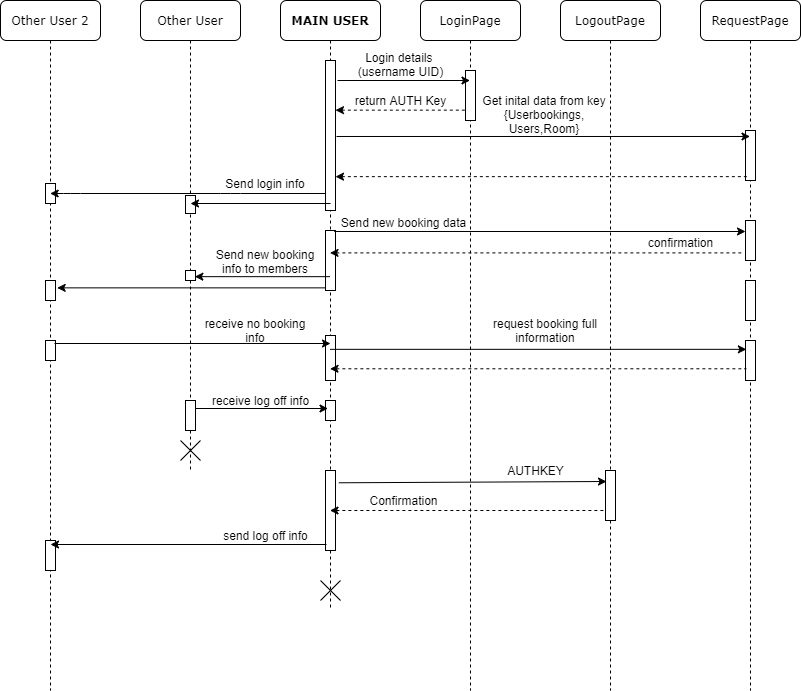

The diagram above was exported from draw.io. Its source (the exported page's mxGraphModel, read from the mxfile embedded in the PNG):
<mxGraphModel dx="1086" dy="816" grid="1" gridSize="10" guides="1" tooltips="1" connect="1" arrows="1" fold="1" page="1" pageScale="1" pageWidth="1100" pageHeight="850" background="#ffffff" math="0" shadow="0">
  <root>
    <mxCell id="0" />
    <mxCell id="1" parent="0" />
    <mxCell id="7baba1c4bc27f4b0-2" value="Other User" style="shape=umlLifeline;perimeter=lifelinePerimeter;whiteSpace=wrap;html=1;container=1;collapsible=0;recursiveResize=0;outlineConnect=0;rounded=1;shadow=0;comic=0;labelBackgroundColor=none;strokeWidth=1;fontFamily=Verdana;fontSize=12;align=center;" parent="1" vertex="1">
      <mxGeometry x="220" y="80" width="100" height="470" as="geometry" />
    </mxCell>
    <mxCell id="huc3H1dGSJwqiaFop-VL-22" value="" style="html=1;points=[];perimeter=orthogonalPerimeter;rounded=0;shadow=0;comic=0;labelBackgroundColor=none;strokeWidth=1;fontFamily=Verdana;fontSize=12;align=center;" parent="7baba1c4bc27f4b0-2" vertex="1">
      <mxGeometry x="45" y="270" width="10" height="10" as="geometry" />
    </mxCell>
    <mxCell id="huc3H1dGSJwqiaFop-VL-36" value="" style="html=1;points=[];perimeter=orthogonalPerimeter;rounded=0;shadow=0;comic=0;labelBackgroundColor=none;strokeWidth=1;fontFamily=Verdana;fontSize=12;align=center;" parent="7baba1c4bc27f4b0-2" vertex="1">
      <mxGeometry x="45" y="195" width="10" height="18" as="geometry" />
    </mxCell>
    <mxCell id="huc3H1dGSJwqiaFop-VL-41" value="" style="html=1;points=[];perimeter=orthogonalPerimeter;rounded=0;shadow=0;comic=0;labelBackgroundColor=none;strokeWidth=1;fontFamily=Verdana;fontSize=12;align=center;" parent="7baba1c4bc27f4b0-2" vertex="1">
      <mxGeometry x="45" y="400" width="10" height="30" as="geometry" />
    </mxCell>
    <mxCell id="huc3H1dGSJwqiaFop-VL-45" value="" style="endArrow=none;html=1;" parent="7baba1c4bc27f4b0-2" edge="1">
      <mxGeometry width="50" height="50" relative="1" as="geometry">
        <mxPoint x="40" y="460" as="sourcePoint" />
        <mxPoint x="60" y="440" as="targetPoint" />
      </mxGeometry>
    </mxCell>
    <mxCell id="huc3H1dGSJwqiaFop-VL-46" value="" style="endArrow=none;html=1;" parent="7baba1c4bc27f4b0-2" edge="1">
      <mxGeometry width="50" height="50" relative="1" as="geometry">
        <mxPoint x="40" y="440" as="sourcePoint" />
        <mxPoint x="60" y="460" as="targetPoint" />
      </mxGeometry>
    </mxCell>
    <mxCell id="7baba1c4bc27f4b0-3" value="&lt;b&gt;MAIN USER&lt;/b&gt;" style="shape=umlLifeline;perimeter=lifelinePerimeter;whiteSpace=wrap;html=1;container=1;collapsible=0;recursiveResize=0;outlineConnect=0;rounded=1;shadow=0;comic=0;labelBackgroundColor=none;strokeWidth=1;fontFamily=Verdana;fontSize=12;align=center;" parent="1" vertex="1">
      <mxGeometry x="360" y="80" width="100" height="610" as="geometry" />
    </mxCell>
    <mxCell id="huc3H1dGSJwqiaFop-VL-55" value="" style="html=1;points=[];perimeter=orthogonalPerimeter;rounded=0;shadow=0;comic=0;labelBackgroundColor=none;strokeWidth=1;fontFamily=Verdana;fontSize=12;align=center;" parent="7baba1c4bc27f4b0-3" vertex="1">
      <mxGeometry x="45" y="60" width="10" height="150" as="geometry" />
    </mxCell>
    <mxCell id="huc3H1dGSJwqiaFop-VL-58" value="" style="html=1;points=[];perimeter=orthogonalPerimeter;rounded=0;shadow=0;comic=0;labelBackgroundColor=none;strokeWidth=1;fontFamily=Verdana;fontSize=12;align=center;" parent="7baba1c4bc27f4b0-3" vertex="1">
      <mxGeometry x="45" y="230" width="10" height="60" as="geometry" />
    </mxCell>
    <mxCell id="huc3H1dGSJwqiaFop-VL-60" value="" style="html=1;points=[];perimeter=orthogonalPerimeter;rounded=0;shadow=0;comic=0;labelBackgroundColor=none;strokeWidth=1;fontFamily=Verdana;fontSize=12;align=center;" parent="7baba1c4bc27f4b0-3" vertex="1">
      <mxGeometry x="45" y="400" width="10" height="20" as="geometry" />
    </mxCell>
    <mxCell id="huc3H1dGSJwqiaFop-VL-62" value="" style="html=1;points=[];perimeter=orthogonalPerimeter;rounded=0;shadow=0;comic=0;labelBackgroundColor=none;strokeWidth=1;fontFamily=Verdana;fontSize=12;align=center;" parent="7baba1c4bc27f4b0-3" vertex="1">
      <mxGeometry x="45" y="470" width="10" height="80" as="geometry" />
    </mxCell>
    <mxCell id="huc3H1dGSJwqiaFop-VL-65" value="" style="html=1;points=[];perimeter=orthogonalPerimeter;rounded=0;shadow=0;comic=0;labelBackgroundColor=none;strokeWidth=1;fontFamily=Verdana;fontSize=12;align=center;" parent="7baba1c4bc27f4b0-3" vertex="1">
      <mxGeometry x="45" y="335" width="10" height="45" as="geometry" />
    </mxCell>
    <mxCell id="7baba1c4bc27f4b0-4" value="LoginPage" style="shape=umlLifeline;perimeter=lifelinePerimeter;whiteSpace=wrap;html=1;container=1;collapsible=0;recursiveResize=0;outlineConnect=0;rounded=1;shadow=0;comic=0;labelBackgroundColor=none;strokeWidth=1;fontFamily=Verdana;fontSize=12;align=center;" parent="1" vertex="1">
      <mxGeometry x="500" y="80" width="100" height="690" as="geometry" />
    </mxCell>
    <mxCell id="7baba1c4bc27f4b0-16" value="" style="html=1;points=[];perimeter=orthogonalPerimeter;rounded=0;shadow=0;comic=0;labelBackgroundColor=none;strokeWidth=1;fontFamily=Verdana;fontSize=12;align=center;" parent="7baba1c4bc27f4b0-4" vertex="1">
      <mxGeometry x="45" y="70" width="10" height="50" as="geometry" />
    </mxCell>
    <mxCell id="7baba1c4bc27f4b0-5" value="RequestPage" style="shape=umlLifeline;perimeter=lifelinePerimeter;whiteSpace=wrap;html=1;container=1;collapsible=0;recursiveResize=0;outlineConnect=0;rounded=1;shadow=0;comic=0;labelBackgroundColor=none;strokeWidth=1;fontFamily=Verdana;fontSize=12;align=center;" parent="1" vertex="1">
      <mxGeometry x="780" y="80" width="100" height="690" as="geometry" />
    </mxCell>
    <mxCell id="huc3H1dGSJwqiaFop-VL-13" value="" style="html=1;points=[];perimeter=orthogonalPerimeter;rounded=0;shadow=0;comic=0;labelBackgroundColor=none;strokeWidth=1;fontFamily=Verdana;fontSize=12;align=center;" parent="7baba1c4bc27f4b0-5" vertex="1">
      <mxGeometry x="45" y="130" width="10" height="50" as="geometry" />
    </mxCell>
    <mxCell id="huc3H1dGSJwqiaFop-VL-17" value="" style="html=1;points=[];perimeter=orthogonalPerimeter;rounded=0;shadow=0;comic=0;labelBackgroundColor=none;strokeWidth=1;fontFamily=Verdana;fontSize=12;align=center;" parent="7baba1c4bc27f4b0-5" vertex="1">
      <mxGeometry x="45" y="220" width="10" height="40" as="geometry" />
    </mxCell>
    <mxCell id="huc3H1dGSJwqiaFop-VL-28" value="" style="html=1;points=[];perimeter=orthogonalPerimeter;rounded=0;shadow=0;comic=0;labelBackgroundColor=none;strokeWidth=1;fontFamily=Verdana;fontSize=12;align=center;" parent="7baba1c4bc27f4b0-5" vertex="1">
      <mxGeometry x="45" y="340" width="10" height="40" as="geometry" />
    </mxCell>
    <mxCell id="huc3H1dGSJwqiaFop-VL-29" value="" style="html=1;points=[];perimeter=orthogonalPerimeter;rounded=0;shadow=0;comic=0;labelBackgroundColor=none;strokeWidth=1;fontFamily=Verdana;fontSize=12;align=center;" parent="7baba1c4bc27f4b0-5" vertex="1">
      <mxGeometry x="45" y="280" width="10" height="40" as="geometry" />
    </mxCell>
    <mxCell id="7baba1c4bc27f4b0-8" value="Other User 2" style="shape=umlLifeline;perimeter=lifelinePerimeter;whiteSpace=wrap;html=1;container=1;collapsible=0;recursiveResize=0;outlineConnect=0;rounded=1;shadow=0;comic=0;labelBackgroundColor=none;strokeWidth=1;fontFamily=Verdana;fontSize=12;align=center;" parent="1" vertex="1">
      <mxGeometry x="80" y="80" width="100" height="690" as="geometry" />
    </mxCell>
    <mxCell id="huc3H1dGSJwqiaFop-VL-24" value="" style="html=1;points=[];perimeter=orthogonalPerimeter;rounded=0;shadow=0;comic=0;labelBackgroundColor=none;strokeWidth=1;fontFamily=Verdana;fontSize=12;align=center;" parent="7baba1c4bc27f4b0-8" vertex="1">
      <mxGeometry x="45" y="340" width="10" height="20" as="geometry" />
    </mxCell>
    <mxCell id="huc3H1dGSJwqiaFop-VL-35" value="" style="html=1;points=[];perimeter=orthogonalPerimeter;rounded=0;shadow=0;comic=0;labelBackgroundColor=none;strokeWidth=1;fontFamily=Verdana;fontSize=12;align=center;" parent="7baba1c4bc27f4b0-8" vertex="1">
      <mxGeometry x="45" y="183" width="10" height="20" as="geometry" />
    </mxCell>
    <mxCell id="huc3H1dGSJwqiaFop-VL-47" value="" style="html=1;points=[];perimeter=orthogonalPerimeter;rounded=0;shadow=0;comic=0;labelBackgroundColor=none;strokeWidth=1;fontFamily=Verdana;fontSize=12;align=center;" parent="7baba1c4bc27f4b0-8" vertex="1">
      <mxGeometry x="45" y="540" width="10" height="30" as="geometry" />
    </mxCell>
    <mxCell id="huc3H1dGSJwqiaFop-VL-64" value="" style="html=1;points=[];perimeter=orthogonalPerimeter;rounded=0;shadow=0;comic=0;labelBackgroundColor=none;strokeWidth=1;fontFamily=Verdana;fontSize=12;align=center;" parent="7baba1c4bc27f4b0-8" vertex="1">
      <mxGeometry x="45" y="280" width="10" height="20" as="geometry" />
    </mxCell>
    <mxCell id="huc3H1dGSJwqiaFop-VL-1" value="" style="endArrow=classic;html=1;" parent="1" target="7baba1c4bc27f4b0-4" edge="1">
      <mxGeometry width="50" height="50" relative="1" as="geometry">
        <mxPoint x="417" y="160" as="sourcePoint" />
        <mxPoint x="530" y="320" as="targetPoint" />
        <Array as="points" />
      </mxGeometry>
    </mxCell>
    <mxCell id="huc3H1dGSJwqiaFop-VL-2" value="Login details &lt;br&gt;(username UID)" style="text;html=1;align=center;verticalAlign=middle;resizable=0;points=[];autosize=1;" parent="1" vertex="1">
      <mxGeometry x="430" y="129" width="100" height="30" as="geometry" />
    </mxCell>
    <mxCell id="huc3H1dGSJwqiaFop-VL-3" value="" style="endArrow=classic;html=1;dashed=1;exitX=-0.067;exitY=0.793;exitDx=0;exitDy=0;exitPerimeter=0;" parent="1" source="7baba1c4bc27f4b0-16" edge="1">
      <mxGeometry width="50" height="50" relative="1" as="geometry">
        <mxPoint x="590" y="190" as="sourcePoint" />
        <mxPoint x="415" y="189.6500000000001" as="targetPoint" />
        <Array as="points" />
      </mxGeometry>
    </mxCell>
    <mxCell id="huc3H1dGSJwqiaFop-VL-4" value="return AUTH Key" style="text;html=1;align=center;verticalAlign=middle;resizable=0;points=[];autosize=1;" parent="1" vertex="1">
      <mxGeometry x="425" y="170" width="110" height="20" as="geometry" />
    </mxCell>
    <mxCell id="huc3H1dGSJwqiaFop-VL-7" value="LogoutPage" style="shape=umlLifeline;perimeter=lifelinePerimeter;whiteSpace=wrap;html=1;container=1;collapsible=0;recursiveResize=0;outlineConnect=0;rounded=1;shadow=0;comic=0;labelBackgroundColor=none;strokeWidth=1;fontFamily=Verdana;fontSize=12;align=center;" parent="1" vertex="1">
      <mxGeometry x="640" y="80" width="100" height="690" as="geometry" />
    </mxCell>
    <mxCell id="huc3H1dGSJwqiaFop-VL-8" value="" style="html=1;points=[];perimeter=orthogonalPerimeter;rounded=0;shadow=0;comic=0;labelBackgroundColor=none;strokeWidth=1;fontFamily=Verdana;fontSize=12;align=center;" parent="huc3H1dGSJwqiaFop-VL-7" vertex="1">
      <mxGeometry x="45" y="470" width="10" height="50" as="geometry" />
    </mxCell>
    <mxCell id="huc3H1dGSJwqiaFop-VL-9" value="" style="endArrow=classic;html=1;entryX=0.1;entryY=0.22;entryDx=0;entryDy=0;entryPerimeter=0;exitX=1.335;exitY=0.828;exitDx=0;exitDy=0;exitPerimeter=0;" parent="1" target="huc3H1dGSJwqiaFop-VL-8" edge="1">
      <mxGeometry width="50" height="50" relative="1" as="geometry">
        <mxPoint x="418.3499999999999" y="562.28" as="sourcePoint" />
        <mxPoint x="546.25" y="611" as="targetPoint" />
        <Array as="points" />
      </mxGeometry>
    </mxCell>
    <mxCell id="huc3H1dGSJwqiaFop-VL-10" value="AUTHKEY" style="text;html=1;align=center;verticalAlign=middle;resizable=0;points=[];autosize=1;" parent="1" vertex="1">
      <mxGeometry x="580" y="540" width="70" height="20" as="geometry" />
    </mxCell>
    <mxCell id="huc3H1dGSJwqiaFop-VL-11" value="" style="endArrow=none;html=1;entryX=0;entryY=0.8;entryDx=0;entryDy=0;entryPerimeter=0;startArrow=classic;startFill=1;endFill=0;dashed=1;" parent="1" source="7baba1c4bc27f4b0-3" target="huc3H1dGSJwqiaFop-VL-8" edge="1">
      <mxGeometry width="50" height="50" relative="1" as="geometry">
        <mxPoint x="423.75" y="621" as="sourcePoint" />
        <mxPoint x="696" y="621" as="targetPoint" />
        <Array as="points" />
      </mxGeometry>
    </mxCell>
    <mxCell id="huc3H1dGSJwqiaFop-VL-12" value="Confirmation" style="text;html=1;align=center;verticalAlign=middle;resizable=0;points=[];autosize=1;" parent="1" vertex="1">
      <mxGeometry x="443" y="570" width="80" height="20" as="geometry" />
    </mxCell>
    <mxCell id="huc3H1dGSJwqiaFop-VL-14" value="" style="endArrow=classic;html=1;exitX=1.1;exitY=0.149;exitDx=0;exitDy=0;exitPerimeter=0;" parent="1" target="7baba1c4bc27f4b0-5" edge="1">
      <mxGeometry width="50" height="50" relative="1" as="geometry">
        <mxPoint x="416" y="215.99000000000024" as="sourcePoint" />
        <mxPoint x="559.5" y="170" as="targetPoint" />
        <Array as="points" />
      </mxGeometry>
    </mxCell>
    <mxCell id="huc3H1dGSJwqiaFop-VL-15" value="Get inital data from key {Userbookings,&lt;br&gt;Users,Room}" style="text;html=1;strokeColor=none;fillColor=none;align=center;verticalAlign=middle;whiteSpace=wrap;rounded=0;" parent="1" vertex="1">
      <mxGeometry x="559" y="170" width="130" height="48" as="geometry" />
    </mxCell>
    <mxCell id="huc3H1dGSJwqiaFop-VL-16" value="" style="endArrow=none;html=1;entryX=0.183;entryY=0.923;entryDx=0;entryDy=0;entryPerimeter=0;startArrow=classic;startFill=1;endFill=0;dashed=1;" parent="1" target="huc3H1dGSJwqiaFop-VL-13" edge="1">
      <mxGeometry width="50" height="50" relative="1" as="geometry">
        <mxPoint x="415" y="256.1500000000001" as="sourcePoint" />
        <mxPoint x="839.5" y="225.99" as="targetPoint" />
        <Array as="points" />
      </mxGeometry>
    </mxCell>
    <mxCell id="huc3H1dGSJwqiaFop-VL-18" value="" style="endArrow=classic;html=1;" parent="1" target="huc3H1dGSJwqiaFop-VL-17" edge="1">
      <mxGeometry width="50" height="50" relative="1" as="geometry">
        <mxPoint x="413.75" y="311" as="sourcePoint" />
        <mxPoint x="546.2500000000002" y="311" as="targetPoint" />
        <Array as="points" />
      </mxGeometry>
    </mxCell>
    <mxCell id="huc3H1dGSJwqiaFop-VL-19" value="Send new booking data" style="text;html=1;align=center;verticalAlign=middle;resizable=0;points=[];autosize=1;" parent="1" vertex="1">
      <mxGeometry x="413" y="292" width="140" height="20" as="geometry" />
    </mxCell>
    <mxCell id="huc3H1dGSJwqiaFop-VL-20" value="" style="endArrow=none;html=1;entryX=-0.417;entryY=0.81;entryDx=0;entryDy=0;entryPerimeter=0;startArrow=classic;startFill=1;endFill=0;dashed=1;" parent="1" source="7baba1c4bc27f4b0-3" target="huc3H1dGSJwqiaFop-VL-17" edge="1">
      <mxGeometry width="50" height="50" relative="1" as="geometry">
        <mxPoint x="425" y="266.15" as="sourcePoint" />
        <mxPoint x="836.8299999999999" y="266.15" as="targetPoint" />
        <Array as="points" />
      </mxGeometry>
    </mxCell>
    <mxCell id="huc3H1dGSJwqiaFop-VL-21" value="confirmation" style="text;html=1;align=center;verticalAlign=middle;resizable=0;points=[];autosize=1;" parent="1" vertex="1">
      <mxGeometry x="720" y="312" width="80" height="20" as="geometry" />
    </mxCell>
    <mxCell id="huc3H1dGSJwqiaFop-VL-25" value="" style="endArrow=classic;html=1;entryX=0.935;entryY=0.116;entryDx=0;entryDy=0;entryPerimeter=0;" parent="1" edge="1">
      <mxGeometry width="50" height="50" relative="1" as="geometry">
        <mxPoint x="409.5" y="356.15999999999997" as="sourcePoint" />
        <mxPoint x="274.35" y="356.15999999999997" as="targetPoint" />
        <Array as="points" />
      </mxGeometry>
    </mxCell>
    <mxCell id="huc3H1dGSJwqiaFop-VL-26" value="" style="endArrow=classic;html=1;entryX=1.166;entryY=0.167;entryDx=0;entryDy=0;entryPerimeter=0;" parent="1" edge="1">
      <mxGeometry width="50" height="50" relative="1" as="geometry">
        <mxPoint x="405" y="367.3599999999999" as="sourcePoint" />
        <mxPoint x="136.65999999999997" y="367.3599999999999" as="targetPoint" />
        <Array as="points" />
      </mxGeometry>
    </mxCell>
    <mxCell id="huc3H1dGSJwqiaFop-VL-27" value="" style="endArrow=classic;html=1;startArrow=none;startFill=0;endFill=1;" parent="1" edge="1">
      <mxGeometry width="50" height="50" relative="1" as="geometry">
        <mxPoint x="134" y="423" as="sourcePoint" />
        <mxPoint x="410" y="423" as="targetPoint" />
        <Array as="points" />
      </mxGeometry>
    </mxCell>
    <mxCell id="huc3H1dGSJwqiaFop-VL-32" value="" style="endArrow=none;html=1;startArrow=classic;startFill=1;endFill=0;dashed=1;entryX=0.086;entryY=0.707;entryDx=0;entryDy=0;entryPerimeter=0;" parent="1" source="7baba1c4bc27f4b0-3" target="huc3H1dGSJwqiaFop-VL-28" edge="1">
      <mxGeometry width="50" height="50" relative="1" as="geometry">
        <mxPoint x="130" y="433" as="sourcePoint" />
        <mxPoint x="834" y="404.8799999999999" as="targetPoint" />
        <Array as="points" />
      </mxGeometry>
    </mxCell>
    <mxCell id="huc3H1dGSJwqiaFop-VL-34" value="" style="endArrow=classic;html=1;" parent="1" edge="1">
      <mxGeometry width="50" height="50" relative="1" as="geometry">
        <mxPoint x="410" y="283" as="sourcePoint" />
        <mxPoint x="270" y="283" as="targetPoint" />
        <Array as="points" />
      </mxGeometry>
    </mxCell>
    <mxCell id="huc3H1dGSJwqiaFop-VL-37" value="Send login info" style="text;html=1;strokeColor=none;fillColor=none;align=center;verticalAlign=middle;whiteSpace=wrap;rounded=0;" parent="1" vertex="1">
      <mxGeometry x="300" y="253" width="90" height="20" as="geometry" />
    </mxCell>
    <mxCell id="huc3H1dGSJwqiaFop-VL-38" value="Send new booking info to members" style="text;html=1;strokeColor=none;fillColor=none;align=center;verticalAlign=middle;whiteSpace=wrap;rounded=0;" parent="1" vertex="1">
      <mxGeometry x="290" y="332" width="110" height="18" as="geometry" />
    </mxCell>
    <mxCell id="huc3H1dGSJwqiaFop-VL-40" value="request booking full information" style="text;html=1;strokeColor=none;fillColor=none;align=center;verticalAlign=middle;whiteSpace=wrap;rounded=0;" parent="1" vertex="1">
      <mxGeometry x="570" y="400" width="110" height="20" as="geometry" />
    </mxCell>
    <mxCell id="huc3H1dGSJwqiaFop-VL-42" value="" style="endArrow=classic;html=1;" parent="1" edge="1">
      <mxGeometry width="50" height="50" relative="1" as="geometry">
        <mxPoint x="275" y="488.0000000000001" as="sourcePoint" />
        <mxPoint x="407.5" y="488.0000000000001" as="targetPoint" />
        <Array as="points" />
      </mxGeometry>
    </mxCell>
    <mxCell id="huc3H1dGSJwqiaFop-VL-43" value="receive log off info" style="text;html=1;align=center;verticalAlign=middle;resizable=0;points=[];autosize=1;" parent="1" vertex="1">
      <mxGeometry x="285" y="470" width="110" height="20" as="geometry" />
    </mxCell>
    <mxCell id="huc3H1dGSJwqiaFop-VL-48" value="send log off info" style="text;html=1;align=center;verticalAlign=middle;resizable=0;points=[];autosize=1;" parent="1" vertex="1">
      <mxGeometry x="295" y="605" width="100" height="20" as="geometry" />
    </mxCell>
    <mxCell id="huc3H1dGSJwqiaFop-VL-49" value="" style="endArrow=classic;html=1;" parent="1" edge="1">
      <mxGeometry width="50" height="50" relative="1" as="geometry">
        <mxPoint x="406" y="624" as="sourcePoint" />
        <mxPoint x="130" y="624" as="targetPoint" />
        <Array as="points" />
      </mxGeometry>
    </mxCell>
    <mxCell id="huc3H1dGSJwqiaFop-VL-51" value="" style="endArrow=none;html=1;" parent="1" edge="1">
      <mxGeometry x="-1" y="36" width="50" height="50" relative="1" as="geometry">
        <mxPoint x="400" y="680" as="sourcePoint" />
        <mxPoint x="420" y="660" as="targetPoint" />
        <mxPoint x="-5" y="5" as="offset" />
      </mxGeometry>
    </mxCell>
    <mxCell id="huc3H1dGSJwqiaFop-VL-52" value="" style="endArrow=none;html=1;" parent="1" edge="1">
      <mxGeometry width="50" height="50" relative="1" as="geometry">
        <mxPoint x="400" y="660" as="sourcePoint" />
        <mxPoint x="420" y="680" as="targetPoint" />
      </mxGeometry>
    </mxCell>
    <mxCell id="huc3H1dGSJwqiaFop-VL-33" value="" style="endArrow=classic;html=1;" parent="1" edge="1">
      <mxGeometry width="50" height="50" relative="1" as="geometry">
        <mxPoint x="405" y="273" as="sourcePoint" />
        <mxPoint x="129.66666666666674" y="273" as="targetPoint" />
        <Array as="points">
          <mxPoint x="310" y="273" />
          <mxPoint x="150" y="273" />
        </Array>
      </mxGeometry>
    </mxCell>
    <mxCell id="huc3H1dGSJwqiaFop-VL-66" value="" style="endArrow=classic;html=1;startArrow=none;startFill=0;endFill=1;entryX=0.086;entryY=0.221;entryDx=0;entryDy=0;entryPerimeter=0;" parent="1" source="7baba1c4bc27f4b0-3" target="huc3H1dGSJwqiaFop-VL-28" edge="1">
      <mxGeometry width="50" height="50" relative="1" as="geometry">
        <mxPoint x="144" y="432.9999999999999" as="sourcePoint" />
        <mxPoint x="420" y="432.9999999999999" as="targetPoint" />
        <Array as="points" />
      </mxGeometry>
    </mxCell>
    <mxCell id="huc3H1dGSJwqiaFop-VL-68" value="receive no booking info" style="text;html=1;strokeColor=none;fillColor=none;align=center;verticalAlign=middle;whiteSpace=wrap;rounded=0;" parent="1" vertex="1">
      <mxGeometry x="280" y="401" width="110" height="18" as="geometry" />
    </mxCell>
  </root>
</mxGraphModel>